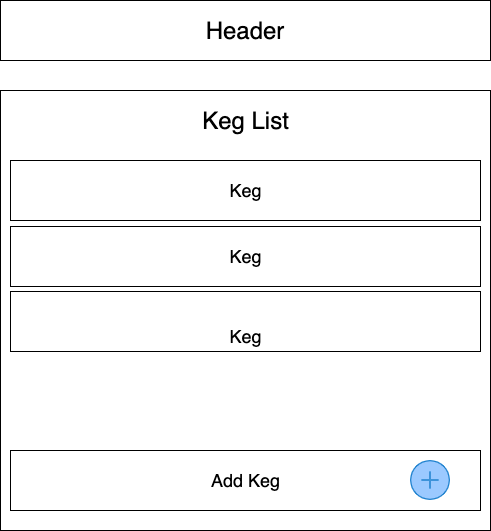

The diagram above was exported from draw.io. Its source (the exported page's mxGraphModel, read from the mxfile embedded in the PNG):
<mxGraphModel dx="978" dy="1106" grid="1" gridSize="10" guides="1" tooltips="1" connect="1" arrows="1" fold="1" page="1" pageScale="1" pageWidth="827" pageHeight="1169" math="0" shadow="0">
  <root>
    <mxCell id="WIyWlLk6GJQsqaUBKTNV-0" />
    <mxCell id="WIyWlLk6GJQsqaUBKTNV-1" parent="WIyWlLk6GJQsqaUBKTNV-0" />
    <mxCell id="_wHlPuZcKuE4wj_ug4_6-2" value="&lt;font style=&quot;font-size: 24px&quot;&gt;Header&lt;/font&gt;" style="rounded=0;whiteSpace=wrap;html=1;" vertex="1" parent="WIyWlLk6GJQsqaUBKTNV-1">
      <mxGeometry x="160" y="70" width="490" height="60" as="geometry" />
    </mxCell>
    <mxCell id="_wHlPuZcKuE4wj_ug4_6-3" value="&lt;br&gt;&lt;br&gt;&lt;br&gt;&lt;br&gt;&lt;br&gt;" style="rounded=0;whiteSpace=wrap;html=1;align=left;" vertex="1" parent="WIyWlLk6GJQsqaUBKTNV-1">
      <mxGeometry x="160" y="160" width="490" height="440" as="geometry" />
    </mxCell>
    <mxCell id="_wHlPuZcKuE4wj_ug4_6-4" value="&lt;font style=&quot;font-size: 24px&quot;&gt;Keg List&lt;/font&gt;" style="text;html=1;resizable=0;autosize=1;align=center;verticalAlign=middle;points=[];fillColor=none;strokeColor=none;rounded=0;" vertex="1" parent="WIyWlLk6GJQsqaUBKTNV-1">
      <mxGeometry x="355" y="180" width="100" height="20" as="geometry" />
    </mxCell>
    <mxCell id="_wHlPuZcKuE4wj_ug4_6-6" value="" style="rounded=0;whiteSpace=wrap;html=1;" vertex="1" parent="WIyWlLk6GJQsqaUBKTNV-1">
      <mxGeometry x="170" y="230" width="470" height="60" as="geometry" />
    </mxCell>
    <mxCell id="_wHlPuZcKuE4wj_ug4_6-7" value="&lt;font style=&quot;font-size: 18px&quot;&gt;Keg&lt;/font&gt;" style="text;html=1;resizable=0;autosize=1;align=center;verticalAlign=middle;points=[];fillColor=none;strokeColor=none;rounded=0;" vertex="1" parent="WIyWlLk6GJQsqaUBKTNV-1">
      <mxGeometry x="380" y="250" width="50" height="20" as="geometry" />
    </mxCell>
    <mxCell id="_wHlPuZcKuE4wj_ug4_6-8" value="" style="rounded=0;whiteSpace=wrap;html=1;" vertex="1" parent="WIyWlLk6GJQsqaUBKTNV-1">
      <mxGeometry x="170" y="296" width="470" height="60" as="geometry" />
    </mxCell>
    <mxCell id="_wHlPuZcKuE4wj_ug4_6-9" value="&lt;font style=&quot;font-size: 18px&quot;&gt;Keg&lt;/font&gt;" style="text;html=1;resizable=0;autosize=1;align=center;verticalAlign=middle;points=[];fillColor=none;strokeColor=none;rounded=0;" vertex="1" parent="WIyWlLk6GJQsqaUBKTNV-1">
      <mxGeometry x="380" y="316" width="50" height="20" as="geometry" />
    </mxCell>
    <mxCell id="_wHlPuZcKuE4wj_ug4_6-10" value="" style="rounded=0;whiteSpace=wrap;html=1;" vertex="1" parent="WIyWlLk6GJQsqaUBKTNV-1">
      <mxGeometry x="170" y="361" width="470" height="60" as="geometry" />
    </mxCell>
    <mxCell id="_wHlPuZcKuE4wj_ug4_6-11" value="&lt;font style=&quot;font-size: 18px&quot;&gt;Keg&lt;/font&gt;" style="text;html=1;resizable=0;autosize=1;align=center;verticalAlign=middle;points=[];fillColor=none;strokeColor=none;rounded=0;" vertex="1" parent="WIyWlLk6GJQsqaUBKTNV-1">
      <mxGeometry x="380" y="396" width="50" height="20" as="geometry" />
    </mxCell>
    <mxCell id="_wHlPuZcKuE4wj_ug4_6-12" value="" style="rounded=0;whiteSpace=wrap;html=1;" vertex="1" parent="WIyWlLk6GJQsqaUBKTNV-1">
      <mxGeometry x="170" y="520" width="470" height="60" as="geometry" />
    </mxCell>
    <mxCell id="_wHlPuZcKuE4wj_ug4_6-13" value="&lt;font style=&quot;font-size: 18px&quot;&gt;Add Keg&lt;/font&gt;" style="text;html=1;resizable=0;autosize=1;align=center;verticalAlign=middle;points=[];fillColor=none;strokeColor=none;rounded=0;" vertex="1" parent="WIyWlLk6GJQsqaUBKTNV-1">
      <mxGeometry x="365" y="540" width="80" height="20" as="geometry" />
    </mxCell>
    <mxCell id="_wHlPuZcKuE4wj_ug4_6-14" value="" style="shape=image;verticalLabelPosition=bottom;labelBackgroundColor=#ffffff;verticalAlign=top;aspect=fixed;imageAspect=0;image=https://image.flaticon.com/icons/svg/1264/1264414.svg;" vertex="1" parent="WIyWlLk6GJQsqaUBKTNV-1">
      <mxGeometry x="570" y="530" width="40" height="40" as="geometry" />
    </mxCell>
  </root>
</mxGraphModel>